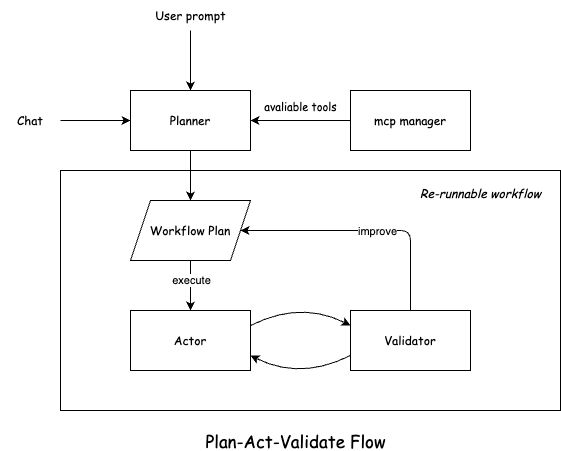

The diagram above was exported from draw.io. Its source (the exported page's mxGraphModel, read from the mxfile embedded in the PNG):
<mxGraphModel dx="886" dy="560" grid="1" gridSize="10" guides="1" tooltips="1" connect="1" arrows="1" fold="1" page="1" pageScale="1" pageWidth="827" pageHeight="1169" math="0" shadow="0">
  <root>
    <mxCell id="0" />
    <mxCell id="1" parent="0" />
    <mxCell id="12" value="" style="rounded=0;whiteSpace=wrap;html=1;fontFamily=Comic Sans MS;" parent="1" vertex="1">
      <mxGeometry x="180" y="490" width="500" height="240" as="geometry" />
    </mxCell>
    <mxCell id="9" value="" style="edgeStyle=none;html=1;fontFamily=Comic Sans MS;" parent="1" source="2" target="8" edge="1">
      <mxGeometry relative="1" as="geometry" />
    </mxCell>
    <mxCell id="2" value="Planner" style="rounded=0;whiteSpace=wrap;html=1;fontFamily=Comic Sans MS;" parent="1" vertex="1">
      <mxGeometry x="250" y="410" width="120" height="60" as="geometry" />
    </mxCell>
    <mxCell id="5" value="" style="edgeStyle=none;html=1;fontFamily=Comic Sans MS;entryX=0.5;entryY=0;entryDx=0;entryDy=0;" parent="1" source="4" target="2" edge="1">
      <mxGeometry relative="1" as="geometry" />
    </mxCell>
    <mxCell id="4" value="User prompt" style="text;html=1;align=center;verticalAlign=middle;resizable=0;points=[];autosize=1;strokeColor=none;fillColor=none;fontFamily=Comic Sans MS;" parent="1" vertex="1">
      <mxGeometry x="265" y="320" width="90" height="30" as="geometry" />
    </mxCell>
    <mxCell id="17" value="" style="edgeStyle=none;html=1;fontFamily=Comic Sans MS;" parent="1" source="8" target="16" edge="1">
      <mxGeometry relative="1" as="geometry" />
    </mxCell>
    <mxCell id="23" value="execute" style="edgeLabel;html=1;align=center;verticalAlign=middle;resizable=0;points=[];" parent="17" vertex="1" connectable="0">
      <mxGeometry x="-0.2533" relative="1" as="geometry">
        <mxPoint as="offset" />
      </mxGeometry>
    </mxCell>
    <mxCell id="8" value="Workflow Plan" style="shape=parallelogram;perimeter=parallelogramPerimeter;whiteSpace=wrap;html=1;fixedSize=1;fontFamily=Comic Sans MS;rounded=0;" parent="1" vertex="1">
      <mxGeometry x="250" y="520" width="120" height="60" as="geometry" />
    </mxCell>
    <mxCell id="11" style="edgeStyle=none;html=1;entryX=0;entryY=0.5;entryDx=0;entryDy=0;rounded=1;curved=0;fontFamily=Comic Sans MS;" parent="1" source="10" target="2" edge="1">
      <mxGeometry relative="1" as="geometry">
        <Array as="points">
          <mxPoint x="250" y="440" />
        </Array>
      </mxGeometry>
    </mxCell>
    <mxCell id="10" value="Chat" style="text;html=1;align=center;verticalAlign=middle;whiteSpace=wrap;rounded=0;fontFamily=Comic Sans MS;" parent="1" vertex="1">
      <mxGeometry x="120" y="425" width="60" height="30" as="geometry" />
    </mxCell>
    <mxCell id="14" value="" style="edgeStyle=none;html=1;fontFamily=Comic Sans MS;" parent="1" source="13" target="2" edge="1">
      <mxGeometry relative="1" as="geometry" />
    </mxCell>
    <mxCell id="15" value="avaliable tools" style="edgeLabel;html=1;align=center;verticalAlign=middle;resizable=0;points=[];fontFamily=Comic Sans MS;" parent="14" vertex="1" connectable="0">
      <mxGeometry x="0.02" y="-4" relative="1" as="geometry">
        <mxPoint y="-11" as="offset" />
      </mxGeometry>
    </mxCell>
    <mxCell id="13" value="mcp manager" style="rounded=0;whiteSpace=wrap;html=1;fontFamily=Comic Sans MS;" parent="1" vertex="1">
      <mxGeometry x="470" y="410" width="120" height="60" as="geometry" />
    </mxCell>
    <mxCell id="19" style="edgeStyle=none;html=1;exitX=1;exitY=0.25;exitDx=0;exitDy=0;entryX=0;entryY=0.25;entryDx=0;entryDy=0;rounded=0;curved=1;fontFamily=Comic Sans MS;" parent="1" source="16" target="18" edge="1">
      <mxGeometry relative="1" as="geometry">
        <Array as="points">
          <mxPoint x="420" y="620" />
        </Array>
      </mxGeometry>
    </mxCell>
    <mxCell id="16" value="Actor" style="rounded=0;whiteSpace=wrap;html=1;fontFamily=Comic Sans MS;" parent="1" vertex="1">
      <mxGeometry x="250" y="630" width="120" height="60" as="geometry" />
    </mxCell>
    <mxCell id="20" style="edgeStyle=none;html=1;exitX=0;exitY=0.75;exitDx=0;exitDy=0;entryX=1;entryY=0.75;entryDx=0;entryDy=0;rounded=0;curved=1;fontFamily=Comic Sans MS;" parent="1" source="18" target="16" edge="1">
      <mxGeometry relative="1" as="geometry">
        <Array as="points">
          <mxPoint x="420" y="700" />
        </Array>
      </mxGeometry>
    </mxCell>
    <mxCell id="22" style="edgeStyle=none;html=1;entryX=1;entryY=0.5;entryDx=0;entryDy=0;" parent="1" source="18" target="8" edge="1">
      <mxGeometry relative="1" as="geometry">
        <Array as="points">
          <mxPoint x="530" y="550" />
        </Array>
      </mxGeometry>
    </mxCell>
    <mxCell id="24" value="improve" style="edgeLabel;html=1;align=center;verticalAlign=middle;resizable=0;points=[];" parent="22" vertex="1" connectable="0">
      <mxGeometry x="-0.086" relative="1" as="geometry">
        <mxPoint as="offset" />
      </mxGeometry>
    </mxCell>
    <mxCell id="18" value="Validator" style="rounded=0;whiteSpace=wrap;html=1;fontFamily=Comic Sans MS;" parent="1" vertex="1">
      <mxGeometry x="470" y="630" width="120" height="60" as="geometry" />
    </mxCell>
    <mxCell id="21" value="Re-runnable workflow" style="text;html=1;align=center;verticalAlign=middle;resizable=0;points=[];autosize=1;strokeColor=none;fillColor=none;fontStyle=2;fontFamily=Comic Sans MS;" parent="1" vertex="1">
      <mxGeometry x="530" y="498" width="140" height="30" as="geometry" />
    </mxCell>
    <mxCell id="25" value="Plan-Act-Validate Flow" style="edgeLabel;html=1;align=center;verticalAlign=middle;resizable=0;points=[];fontFamily=Comic Sans MS;fontSize=17;" vertex="1" connectable="0" parent="1">
      <mxGeometry x="414" y="760" as="geometry" />
    </mxCell>
  </root>
</mxGraphModel>